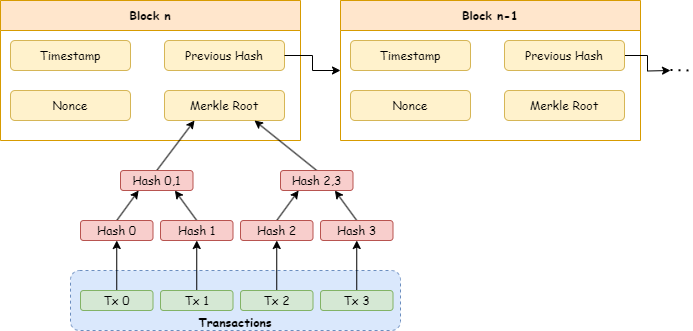

The diagram above was exported from draw.io. Its source (the exported page's mxGraphModel, read from the mxfile embedded in the PNG):
<mxGraphModel dx="1434" dy="836" grid="1" gridSize="10" guides="1" tooltips="1" connect="1" arrows="1" fold="1" page="1" pageScale="1" pageWidth="827" pageHeight="1169" math="0" shadow="0">
  <root>
    <mxCell id="0" />
    <mxCell id="1" parent="0" />
    <mxCell id="WAAQi0j9o67TfFKRNgzT-1" value="&lt;font face=&quot;Comic Sans MS&quot;&gt;Block n&lt;/font&gt;" style="swimlane;whiteSpace=wrap;html=1;startSize=30;fillColor=#ffe6cc;strokeColor=#d79b00;" parent="1" vertex="1">
      <mxGeometry x="69" y="40" width="300" height="140" as="geometry" />
    </mxCell>
    <mxCell id="WAAQi0j9o67TfFKRNgzT-2" value="Timestamp" style="rounded=1;whiteSpace=wrap;html=1;fillColor=#fff2cc;strokeColor=#d6b656;fontFamily=Comic Sans MS;" parent="WAAQi0j9o67TfFKRNgzT-1" vertex="1">
      <mxGeometry x="10" y="40" width="120" height="30" as="geometry" />
    </mxCell>
    <mxCell id="WAAQi0j9o67TfFKRNgzT-3" value="Nonce" style="rounded=1;whiteSpace=wrap;html=1;fillColor=#fff2cc;strokeColor=#d6b656;fontFamily=Comic Sans MS;" parent="WAAQi0j9o67TfFKRNgzT-1" vertex="1">
      <mxGeometry x="10" y="90" width="120" height="30" as="geometry" />
    </mxCell>
    <mxCell id="WAAQi0j9o67TfFKRNgzT-4" value="Previous Hash" style="rounded=1;whiteSpace=wrap;html=1;fillColor=#fff2cc;strokeColor=#d6b656;fontFamily=Comic Sans MS;" parent="WAAQi0j9o67TfFKRNgzT-1" vertex="1">
      <mxGeometry x="164" y="40" width="120" height="30" as="geometry" />
    </mxCell>
    <mxCell id="WAAQi0j9o67TfFKRNgzT-5" value="Merkle Root" style="rounded=1;whiteSpace=wrap;html=1;fillColor=#fff2cc;strokeColor=#d6b656;fontFamily=Comic Sans MS;" parent="WAAQi0j9o67TfFKRNgzT-1" vertex="1">
      <mxGeometry x="164" y="90" width="120" height="30" as="geometry" />
    </mxCell>
    <mxCell id="WAAQi0j9o67TfFKRNgzT-6" value="" style="endArrow=none;dashed=1;html=1;dashPattern=1 3;strokeWidth=2;rounded=0;" parent="1" edge="1">
      <mxGeometry width="50" height="50" relative="1" as="geometry">
        <mxPoint x="739" y="109.5" as="sourcePoint" />
        <mxPoint x="759" y="109.5" as="targetPoint" />
        <Array as="points">
          <mxPoint x="759" y="110" />
        </Array>
      </mxGeometry>
    </mxCell>
    <mxCell id="WAAQi0j9o67TfFKRNgzT-7" value="&lt;font face=&quot;Comic Sans MS&quot;&gt;Block n-1&lt;/font&gt;" style="swimlane;whiteSpace=wrap;html=1;startSize=30;fillColor=#ffe6cc;strokeColor=#d79b00;" parent="1" vertex="1">
      <mxGeometry x="409" y="40" width="300" height="140" as="geometry" />
    </mxCell>
    <mxCell id="WAAQi0j9o67TfFKRNgzT-8" value="Timestamp" style="rounded=1;whiteSpace=wrap;html=1;fillColor=#fff2cc;strokeColor=#d6b656;fontFamily=Comic Sans MS;" parent="WAAQi0j9o67TfFKRNgzT-7" vertex="1">
      <mxGeometry x="10" y="40" width="120" height="30" as="geometry" />
    </mxCell>
    <mxCell id="WAAQi0j9o67TfFKRNgzT-9" value="Nonce" style="rounded=1;whiteSpace=wrap;html=1;fillColor=#fff2cc;strokeColor=#d6b656;fontFamily=Comic Sans MS;" parent="WAAQi0j9o67TfFKRNgzT-7" vertex="1">
      <mxGeometry x="10" y="90" width="120" height="30" as="geometry" />
    </mxCell>
    <mxCell id="WAAQi0j9o67TfFKRNgzT-32" style="edgeStyle=orthogonalEdgeStyle;rounded=0;orthogonalLoop=1;jettySize=auto;html=1;exitX=1;exitY=0.5;exitDx=0;exitDy=0;" parent="WAAQi0j9o67TfFKRNgzT-7" source="WAAQi0j9o67TfFKRNgzT-10" edge="1">
      <mxGeometry relative="1" as="geometry">
        <mxPoint x="329.9999999999998" y="70" as="targetPoint" />
      </mxGeometry>
    </mxCell>
    <mxCell id="WAAQi0j9o67TfFKRNgzT-10" value="Previous Hash" style="rounded=1;whiteSpace=wrap;html=1;fillColor=#fff2cc;strokeColor=#d6b656;fontFamily=Comic Sans MS;" parent="WAAQi0j9o67TfFKRNgzT-7" vertex="1">
      <mxGeometry x="164" y="40" width="120" height="30" as="geometry" />
    </mxCell>
    <mxCell id="WAAQi0j9o67TfFKRNgzT-11" value="Merkle Root" style="rounded=1;whiteSpace=wrap;html=1;fillColor=#fff2cc;strokeColor=#d6b656;fontFamily=Comic Sans MS;" parent="WAAQi0j9o67TfFKRNgzT-7" vertex="1">
      <mxGeometry x="164" y="90" width="120" height="30" as="geometry" />
    </mxCell>
    <mxCell id="WAAQi0j9o67TfFKRNgzT-12" style="edgeStyle=orthogonalEdgeStyle;rounded=0;orthogonalLoop=1;jettySize=auto;html=1;entryX=0;entryY=0.5;entryDx=0;entryDy=0;fontFamily=Comic Sans MS;" parent="1" source="WAAQi0j9o67TfFKRNgzT-4" target="WAAQi0j9o67TfFKRNgzT-7" edge="1">
      <mxGeometry relative="1" as="geometry" />
    </mxCell>
    <mxCell id="WAAQi0j9o67TfFKRNgzT-16" style="rounded=0;orthogonalLoop=1;jettySize=auto;html=1;entryX=0.25;entryY=1;entryDx=0;entryDy=0;exitX=0.5;exitY=0;exitDx=0;exitDy=0;fontFamily=Comic Sans MS;" parent="1" source="WAAQi0j9o67TfFKRNgzT-14" target="WAAQi0j9o67TfFKRNgzT-5" edge="1">
      <mxGeometry relative="1" as="geometry" />
    </mxCell>
    <mxCell id="WAAQi0j9o67TfFKRNgzT-14" value="Hash 0,1" style="rounded=1;whiteSpace=wrap;html=1;rotation=0;fillColor=#f8cecc;strokeColor=#b85450;fontFamily=Comic Sans MS;" parent="1" vertex="1">
      <mxGeometry x="189" y="210" width="72.5" height="20" as="geometry" />
    </mxCell>
    <mxCell id="WAAQi0j9o67TfFKRNgzT-17" style="rounded=0;orthogonalLoop=1;jettySize=auto;html=1;exitX=0.5;exitY=0;exitDx=0;exitDy=0;entryX=0.75;entryY=1;entryDx=0;entryDy=0;fontFamily=Comic Sans MS;" parent="1" source="WAAQi0j9o67TfFKRNgzT-15" target="WAAQi0j9o67TfFKRNgzT-5" edge="1">
      <mxGeometry relative="1" as="geometry" />
    </mxCell>
    <mxCell id="WAAQi0j9o67TfFKRNgzT-15" value="Hash 2,3" style="rounded=1;whiteSpace=wrap;html=1;rotation=0;fillColor=#f8cecc;strokeColor=#b85450;fontFamily=Comic Sans MS;" parent="1" vertex="1">
      <mxGeometry x="349" y="210" width="72.5" height="20" as="geometry" />
    </mxCell>
    <mxCell id="WAAQi0j9o67TfFKRNgzT-21" style="rounded=0;orthogonalLoop=1;jettySize=auto;html=1;exitX=0.5;exitY=0;exitDx=0;exitDy=0;entryX=0.75;entryY=1;entryDx=0;entryDy=0;fillColor=#f8cecc;strokeColor=#000000;fontFamily=Comic Sans MS;" parent="1" source="WAAQi0j9o67TfFKRNgzT-18" target="WAAQi0j9o67TfFKRNgzT-14" edge="1">
      <mxGeometry relative="1" as="geometry" />
    </mxCell>
    <mxCell id="WAAQi0j9o67TfFKRNgzT-18" value="Hash 1" style="rounded=1;whiteSpace=wrap;html=1;rotation=0;fillColor=#f8cecc;strokeColor=#b85450;fontFamily=Comic Sans MS;" parent="1" vertex="1">
      <mxGeometry x="229" y="260" width="72.5" height="20" as="geometry" />
    </mxCell>
    <mxCell id="WAAQi0j9o67TfFKRNgzT-20" style="rounded=0;orthogonalLoop=1;jettySize=auto;html=1;exitX=0.5;exitY=0;exitDx=0;exitDy=0;entryX=0.25;entryY=1;entryDx=0;entryDy=0;fillColor=#f8cecc;strokeColor=#000000;fontFamily=Comic Sans MS;" parent="1" source="WAAQi0j9o67TfFKRNgzT-19" target="WAAQi0j9o67TfFKRNgzT-14" edge="1">
      <mxGeometry relative="1" as="geometry" />
    </mxCell>
    <mxCell id="WAAQi0j9o67TfFKRNgzT-19" value="Hash 0" style="rounded=1;whiteSpace=wrap;html=1;rotation=0;fillColor=#f8cecc;strokeColor=#b85450;fontFamily=Comic Sans MS;" parent="1" vertex="1">
      <mxGeometry x="149" y="260" width="72.5" height="20" as="geometry" />
    </mxCell>
    <mxCell id="WAAQi0j9o67TfFKRNgzT-25" style="rounded=0;orthogonalLoop=1;jettySize=auto;html=1;exitX=0.5;exitY=0;exitDx=0;exitDy=0;entryX=0.75;entryY=1;entryDx=0;entryDy=0;fillColor=#f8cecc;strokeColor=#000000;fontFamily=Comic Sans MS;" parent="1" source="WAAQi0j9o67TfFKRNgzT-22" target="WAAQi0j9o67TfFKRNgzT-15" edge="1">
      <mxGeometry relative="1" as="geometry" />
    </mxCell>
    <mxCell id="WAAQi0j9o67TfFKRNgzT-22" value="Hash 3" style="rounded=1;whiteSpace=wrap;html=1;rotation=0;fillColor=#f8cecc;strokeColor=#b85450;fontFamily=Comic Sans MS;" parent="1" vertex="1">
      <mxGeometry x="389" y="260" width="72.5" height="20" as="geometry" />
    </mxCell>
    <mxCell id="WAAQi0j9o67TfFKRNgzT-24" style="rounded=0;orthogonalLoop=1;jettySize=auto;html=1;exitX=0.5;exitY=0;exitDx=0;exitDy=0;entryX=0.25;entryY=1;entryDx=0;entryDy=0;fillColor=#f8cecc;strokeColor=#000000;fontFamily=Comic Sans MS;" parent="1" source="WAAQi0j9o67TfFKRNgzT-23" target="WAAQi0j9o67TfFKRNgzT-15" edge="1">
      <mxGeometry relative="1" as="geometry" />
    </mxCell>
    <mxCell id="WAAQi0j9o67TfFKRNgzT-23" value="Hash 2" style="rounded=1;whiteSpace=wrap;html=1;rotation=0;fillColor=#f8cecc;strokeColor=#b85450;fontFamily=Comic Sans MS;" parent="1" vertex="1">
      <mxGeometry x="309" y="260" width="72.5" height="20" as="geometry" />
    </mxCell>
    <mxCell id="WAAQi0j9o67TfFKRNgzT-26" value="&lt;div&gt;&lt;br&gt;&lt;/div&gt;&lt;div&gt;&lt;br&gt;&lt;/div&gt;&lt;div&gt;&lt;br&gt;&lt;/div&gt;&lt;div&gt;&lt;b&gt;&lt;font&gt;Transactions&lt;/font&gt;&lt;/b&gt;&lt;/div&gt;" style="rounded=1;whiteSpace=wrap;html=1;dashed=1;fillColor=#dae8fc;strokeColor=#6c8ebf;fontFamily=Comic Sans MS;" parent="1" vertex="1">
      <mxGeometry x="139" y="310" width="330" height="60" as="geometry" />
    </mxCell>
    <mxCell id="WAAQi0j9o67TfFKRNgzT-33" style="edgeStyle=orthogonalEdgeStyle;rounded=0;orthogonalLoop=1;jettySize=auto;html=1;exitX=0.5;exitY=0;exitDx=0;exitDy=0;entryX=0.5;entryY=1;entryDx=0;entryDy=0;" parent="1" source="WAAQi0j9o67TfFKRNgzT-28" target="WAAQi0j9o67TfFKRNgzT-19" edge="1">
      <mxGeometry relative="1" as="geometry" />
    </mxCell>
    <mxCell id="WAAQi0j9o67TfFKRNgzT-28" value="Tx 0" style="rounded=1;whiteSpace=wrap;html=1;rotation=0;fillColor=#d5e8d4;strokeColor=#82b366;fontFamily=Comic Sans MS;" parent="1" vertex="1">
      <mxGeometry x="149" y="330" width="72.5" height="20" as="geometry" />
    </mxCell>
    <mxCell id="WAAQi0j9o67TfFKRNgzT-34" style="edgeStyle=orthogonalEdgeStyle;rounded=0;orthogonalLoop=1;jettySize=auto;html=1;exitX=0.5;exitY=0;exitDx=0;exitDy=0;entryX=0.5;entryY=1;entryDx=0;entryDy=0;" parent="1" source="WAAQi0j9o67TfFKRNgzT-29" target="WAAQi0j9o67TfFKRNgzT-18" edge="1">
      <mxGeometry relative="1" as="geometry" />
    </mxCell>
    <mxCell id="WAAQi0j9o67TfFKRNgzT-29" value="Tx 1" style="rounded=1;whiteSpace=wrap;html=1;rotation=0;fillColor=#d5e8d4;strokeColor=#82b366;fontFamily=Comic Sans MS;" parent="1" vertex="1">
      <mxGeometry x="229" y="330" width="72.5" height="20" as="geometry" />
    </mxCell>
    <mxCell id="WAAQi0j9o67TfFKRNgzT-35" style="edgeStyle=orthogonalEdgeStyle;rounded=0;orthogonalLoop=1;jettySize=auto;html=1;exitX=0.5;exitY=0;exitDx=0;exitDy=0;entryX=0.5;entryY=1;entryDx=0;entryDy=0;" parent="1" source="WAAQi0j9o67TfFKRNgzT-30" target="WAAQi0j9o67TfFKRNgzT-23" edge="1">
      <mxGeometry relative="1" as="geometry" />
    </mxCell>
    <mxCell id="WAAQi0j9o67TfFKRNgzT-30" value="Tx 2" style="rounded=1;whiteSpace=wrap;html=1;rotation=0;fillColor=#d5e8d4;strokeColor=#82b366;fontFamily=Comic Sans MS;" parent="1" vertex="1">
      <mxGeometry x="309" y="330" width="72.5" height="20" as="geometry" />
    </mxCell>
    <mxCell id="WAAQi0j9o67TfFKRNgzT-36" style="edgeStyle=orthogonalEdgeStyle;rounded=0;orthogonalLoop=1;jettySize=auto;html=1;exitX=0.5;exitY=0;exitDx=0;exitDy=0;entryX=0.5;entryY=1;entryDx=0;entryDy=0;" parent="1" source="WAAQi0j9o67TfFKRNgzT-31" target="WAAQi0j9o67TfFKRNgzT-22" edge="1">
      <mxGeometry relative="1" as="geometry" />
    </mxCell>
    <mxCell id="WAAQi0j9o67TfFKRNgzT-31" value="Tx 3" style="rounded=1;whiteSpace=wrap;html=1;rotation=0;fillColor=#d5e8d4;strokeColor=#82b366;fontFamily=Comic Sans MS;" parent="1" vertex="1">
      <mxGeometry x="389" y="330" width="72.5" height="20" as="geometry" />
    </mxCell>
  </root>
</mxGraphModel>